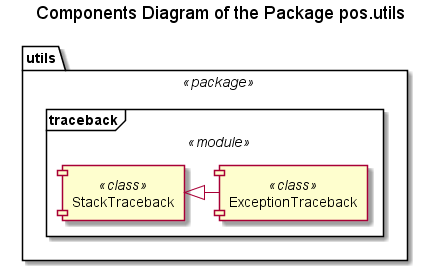

The diagram above was rendered by PlantUML. Its source (embedded in the PNG):
@startuml

title Components Diagram of the Package pos.utils



















package "utils" <<package>> {
    frame "traceback" <<module>> {
        component "StackTraceback" <<class>>
        
        component "ExceptionTraceback" <<class>>
        
        StackTraceback <|- ExceptionTraceback
    }
}

@enduml